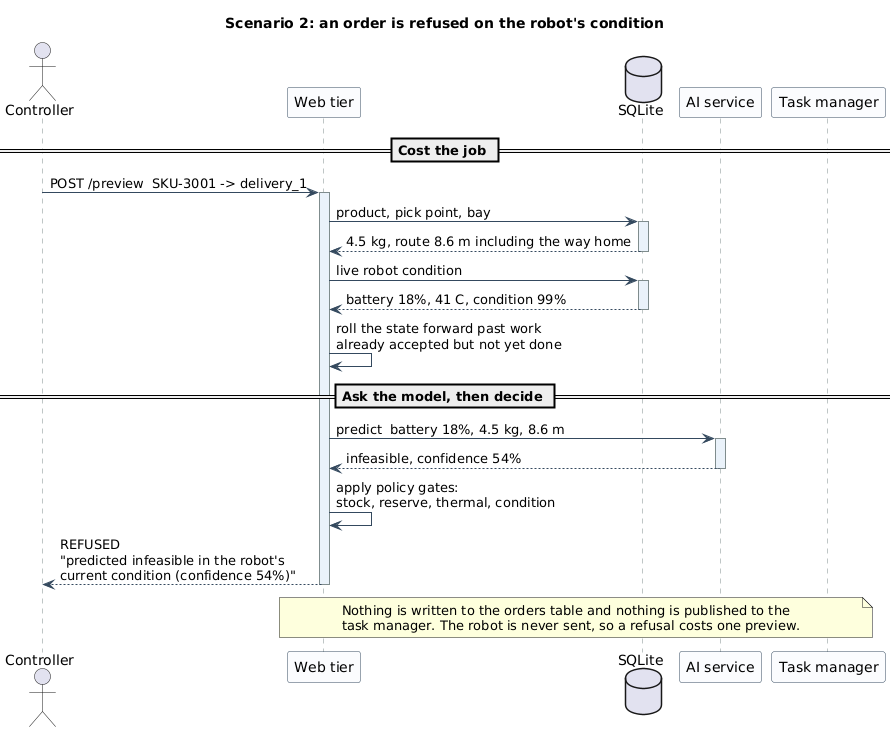

The diagram above was rendered by PlantUML. Its source (embedded in the PNG):
@startuml
skinparam backgroundColor White
skinparam shadowing false
skinparam sequence {
  ArrowColor #34495E
  LifeLineBorderColor #7F8C8D
  ParticipantBorderColor #34495E
  ParticipantBackgroundColor #FBFCFE
  LifeLineBackgroundColor #EAF2FA
}

title Scenario 2: an order is refused on the robot's condition

actor Controller as C
participant "Web tier" as API
database "SQLite" as DB
participant "AI service" as AI
participant "Task manager" as TM

== Cost the job ==
C -> API ++ : POST /preview  SKU-3001 -> delivery_1
API -> DB ++ : product, pick point, bay
DB --> API -- : 4.5 kg, route 8.6 m including the way home
API -> DB ++ : live robot condition
DB --> API -- : battery 18%, 41 C, condition 99%
API -> API : roll the state forward past work\nalready accepted but not yet done

== Ask the model, then decide ==
API -> AI ++ : predict  battery 18%, 4.5 kg, 8.6 m
AI --> API -- : infeasible, confidence 54%
API -> API : apply policy gates:\nstock, reserve, thermal, condition
API --> C -- : REFUSED\n"predicted infeasible in the robot's\ncurrent condition (confidence 54%)"

note over API, TM
  Nothing is written to the orders table and nothing is published to the
  task manager. The robot is never sent, so a refusal costs one preview.
end note

@enduml